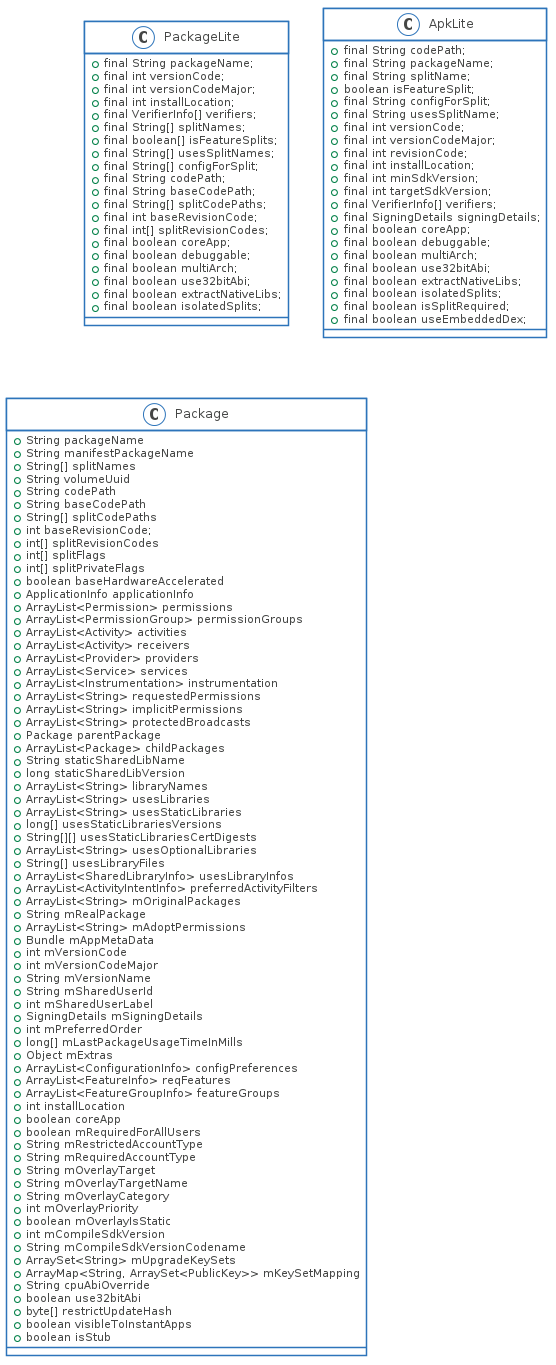

The diagram above was rendered by PlantUML. Its source (embedded in the PNG):
@startuml

skinparam shadowing false
skinparam DefaultFontName Proxima Nova
skinparam ArrowColor #00b2e2
skinparam DefaultFontColor #454645

skinparam ActivityBorderColor #2D74BA
skinparam ActivityDiamondBorderColor #2D74BA
skinparam ActorBorderColor #2D74BA
skinparam AgentBorderColor #2D74BA
skinparam ArtifactBorderColor #2D74BA
skinparam BoundaryBorderColor #2D74BA
skinparam CardBorderColor #2D74BA
skinparam ClassBorderColor #2D74BA
skinparam CloudBorderColor #2D74BA
skinparam CollectionsBorderColor #2D74BA
skinparam ComponentBorderColor #2D74BA
skinparam ControlBorderColor #2D74BA
skinparam DatabaseBorderColor #2D74BA
skinparam EntityBorderColor #2D74BA
skinparam FileBorderColor #2D74BA
skinparam FolderBorderColor #2D74BA
skinparam FrameBorderColor #2D74BA
skinparam InterfaceBorderColor #2D74BA
skinparam LegendBorderColor #2D74BA
skinparam NodeBorderColor #2D74BA
skinparam NoteBorderColor #2D74BA
skinparam ObjectBorderColor #2D74BA
skinparam PackageBorderColor #2D74BA
skinparam PageBorderColor #2D74BA
skinparam ParticipantBorderColor #2D74BA
skinparam PartitionBorderColor #2D74BA
skinparam QueueBorderColor #2D74BA
skinparam RectangleBorderColor #2D74BA
skinparam SequenceBoxBorderColor #2D74BA
skinparam SequenceDividerBorderColor #2D74BA
skinparam SequenceGroupBorderColor #2D74BA
skinparam SequenceLifeLineBorderColor #2D74BA
skinparam SequenceReferenceBorderColor #2D74BA
skinparam StackBorderColor #2D74BA
skinparam StateBorderColor #2D74BA
skinparam StereotypeABorderColor #2D74BA
skinparam StereotypeCBorderColor #2D74BA
skinparam StereotypeEBorderColor #2D74BA
skinparam StereotypeIBorderColor #2D74BA
skinparam StereotypeNBorderColor #2D74BA
skinparam StorageBorderColor #2D74BA
skinparam SwimlaneBorderColor #2D74BA
skinparam UsecaseBorderColor #2D74BA

skinparam ActivityBackgroundColor #FFFFFF
skinparam ActivityDiamondBackgroundColor #FFFFFF
skinparam ActorBackgroundColor #FFFFFF
skinparam AgentBackgroundColor #FFFFFF
skinparam ArtifactBackgroundColor #FFFFFF
skinparam BackgroundColor #FFFFFF
skinparam BoundaryBackgroundColor #FFFFFF
skinparam CardBackgroundColor #FFFFFF
skinparam ClassBackgroundColor #FFFFFF
skinparam ClassHeaderBackgroundColor #FFFFFF
skinparam CloudBackgroundColor #FFFFFF
skinparam CollectionsBackgroundColor #FFFFFF
skinparam ComponentBackgroundColor #FFFFFF
skinparam ControlBackgroundColor #FFFFFF
skinparam DatabaseBackgroundColor #FFFFFF
skinparam EntityBackgroundColor #FFFFFF
skinparam FileBackgroundColor #FFFFFF
skinparam FolderBackgroundColor #FFFFFF
skinparam FrameBackgroundColor #FFFFFF
skinparam IconPackageBackgroundColor #FFFFFF
skinparam IconPrivateBackgroundColor #FFFFFF
skinparam IconProtectedBackgroundColor #FFFFFF
skinparam IconPublicBackgroundColor #FFFFFF
skinparam InterfaceBackgroundColor #FFFFFF
skinparam LegendBackgroundColor #FFFFFF
skinparam NodeBackgroundColor #FFFFFF
skinparam NoteBackgroundColor #FFFFFF
skinparam ObjectBackgroundColor #FFFFFF
skinparam PackageBackgroundColor #FFFFFF
skinparam ParticipantBackgroundColor #FFFFFF
skinparam PartitionBackgroundColor #FFFFFF
skinparam QueueBackgroundColor #FFFFFF
skinparam RectangleBackgroundColor #FFFFFF
skinparam SequenceBoxBackgroundColor #FFFFFF
skinparam SequenceDividerBackgroundColor #FFFFFF
skinparam SequenceGroupBackgroundColor #FFFFFF
skinparam SequenceGroupBodyBackgroundColor #FFFFFF
skinparam SequenceLifeLineBackgroundColor #FFFFFF
skinparam SequenceReferenceBackgroundColor #FFFFFF
skinparam SequenceReferenceHeaderBackgroundColor #FFFFFF
skinparam StackBackgroundColor #FFFFFF
skinparam StateBackgroundColor #FFFFFF
skinparam StereotypeABackgroundColor #FFFFFF
skinparam StereotypeCBackgroundColor #FFFFFF
skinparam StereotypeEBackgroundColor #FFFFFF
skinparam StereotypeIBackgroundColor #FFFFFF
skinparam StereotypeNBackgroundColor #FFFFFF
skinparam StorageBackgroundColor #FFFFFF
skinparam TitleBackgroundColor #FFFFFF
skinparam UsecaseBackgroundColor #FFFFFF

skinparam ActivityStartColor #454645
skinparam ActivityEndColor #454645
skinparam StateStartColor #454645
skinparam StateEndColor #454645

class PackageLite {
    +final String packageName;
    +final int versionCode;
    +final int versionCodeMajor;
    +final int installLocation;
    +final VerifierInfo[] verifiers;
    +final String[] splitNames;
    +final boolean[] isFeatureSplits;
    +final String[] usesSplitNames;
    +final String[] configForSplit;
    +final String codePath;
    +final String baseCodePath;
    +final String[] splitCodePaths;
    +final int baseRevisionCode;
    +final int[] splitRevisionCodes;
    +final boolean coreApp;
    +final boolean debuggable;
    +final boolean multiArch;
    +final boolean use32bitAbi;
    +final boolean extractNativeLibs;
    +final boolean isolatedSplits;    
}
class ApkLite {
    +final String codePath;
    +final String packageName;
    +final String splitName;
    +boolean isFeatureSplit;
    +final String configForSplit;
    +final String usesSplitName;
    +final int versionCode;
    +final int versionCodeMajor;
    +final int revisionCode;
    +final int installLocation;
    +final int minSdkVersion;
    +final int targetSdkVersion;
    +final VerifierInfo[] verifiers;
    +final SigningDetails signingDetails;
    +final boolean coreApp;
    +final boolean debuggable;
    +final boolean multiArch;
    +final boolean use32bitAbi;
    +final boolean extractNativeLibs;
    +final boolean isolatedSplits;
    +final boolean isSplitRequired;
    +final boolean useEmbeddedDex;
    
}
class Package {
    +String packageName
    +String manifestPackageName
    +String[] splitNames
    +String volumeUuid
    +String codePath
    +String baseCodePath
    +String[] splitCodePaths
    +int baseRevisionCode;
    +int[] splitRevisionCodes
    +int[] splitFlags
    +int[] splitPrivateFlags
    +boolean baseHardwareAccelerated
    +ApplicationInfo applicationInfo
    +ArrayList<Permission> permissions
    +ArrayList<PermissionGroup> permissionGroups
    +ArrayList<Activity> activities
    +ArrayList<Activity> receivers
    +ArrayList<Provider> providers
    +ArrayList<Service> services
    +ArrayList<Instrumentation> instrumentation
    +ArrayList<String> requestedPermissions
    +ArrayList<String> implicitPermissions
    +ArrayList<String> protectedBroadcasts
    +Package parentPackage
    +ArrayList<Package> childPackages
    +String staticSharedLibName
    +long staticSharedLibVersion
    +ArrayList<String> libraryNames
    +ArrayList<String> usesLibraries
    +ArrayList<String> usesStaticLibraries
    +long[] usesStaticLibrariesVersions
    +String[][] usesStaticLibrariesCertDigests
    +ArrayList<String> usesOptionalLibraries
    +String[] usesLibraryFiles
    +ArrayList<SharedLibraryInfo> usesLibraryInfos
    +ArrayList<ActivityIntentInfo> preferredActivityFilters
    +ArrayList<String> mOriginalPackages
    +String mRealPackage
    +ArrayList<String> mAdoptPermissions
    +Bundle mAppMetaData
    +int mVersionCode
    +int mVersionCodeMajor
    +String mVersionName
    +String mSharedUserId
    +int mSharedUserLabel
    +SigningDetails mSigningDetails
    +int mPreferredOrder
    +long[] mLastPackageUsageTimeInMills
    +Object mExtras
    +ArrayList<ConfigurationInfo> configPreferences
    +ArrayList<FeatureInfo> reqFeatures
    +ArrayList<FeatureGroupInfo> featureGroups
    +int installLocation
    +boolean coreApp
    +boolean mRequiredForAllUsers
    +String mRestrictedAccountType
    +String mRequiredAccountType
    +String mOverlayTarget
    +String mOverlayTargetName
    +String mOverlayCategory
    +int mOverlayPriority
    +boolean mOverlayIsStatic
    +int mCompileSdkVersion
    +String mCompileSdkVersionCodename
    +ArraySet<String> mUpgradeKeySets
    +ArrayMap<String, ArraySet<PublicKey>> mKeySetMapping
    +String cpuAbiOverride
    +boolean use32bitAbi
    +byte[] restrictUpdateHash
    +boolean visibleToInstantApps
    +boolean isStub
}
@enduml